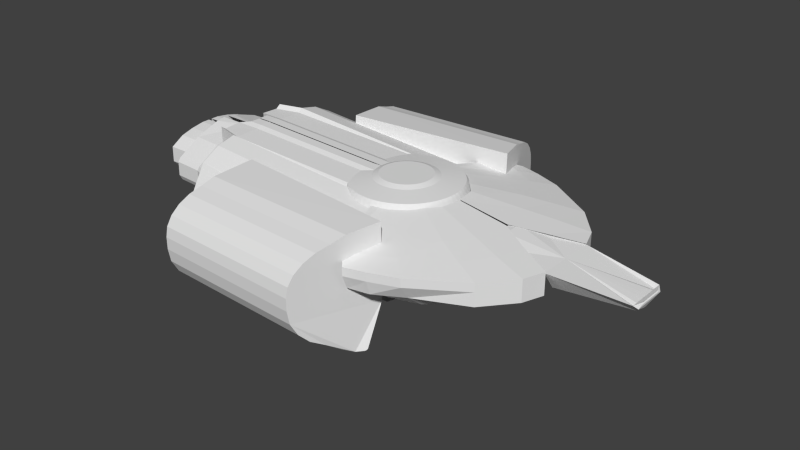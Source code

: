 # Source: defiant_work.blend  (saved by Blender 2.72.0; exported with 4.5.12 LTS)
import bpy
from mathutils import Matrix  # noqa: F401  (used for matrix-valued properties, if any)

bpy.ops.wm.read_factory_settings(use_empty=True)
scene = bpy.context.scene
scene.name = 'Scene'

# ---- collections
col_collection_1 = bpy.data.collections.new('Collection 1'); scene.collection.children.link(col_collection_1)

# ---- world
world_world = bpy.data.worlds.new('World'); scene.world = world_world
world_world.color = (0.05088, 0.05088, 0.05088)
world_world.use_sun_shadow = False
world_world.sun_shadow_jitter_overblur = 0.0
world_world.cycles.sampling_method = 'MANUAL'
world_world.cycles.sample_map_resolution = 256

# ---- meshes
me_cube_005 = bpy.data.meshes.new('Cube.005')
me_cube_005.from_pydata([(-6.763, 1.254, -0.6224), (-6.763, 1.442, -0.5086), (-6.763, 1.591, -0.332), (-6.763, 0.05694, 0.5862), (-6.763, 0.3041, 0.5862), (-6.763, 0.7318, 0.5195), (-6.763, 1.156, 0.4057), (-6.763, 1.583, 0.1545), (-6.763, 1.124, -0.6695), (-6.763, 0.4219, -0.6773), (-6.763, 0.06871, -0.6891), (-7.488, 1.254, -0.6224), (-7.488, 1.442, -0.5086), (-7.488, 1.591, -0.332), (-7.488, 0.05694, 0.5862), (-7.488, 0.3041, 0.5862), (-7.488, 0.7318, 0.5195), (-7.488, 1.156, 0.4057), (-7.488, 1.583, 0.1545), (-7.488, 1.124, -0.6695), (-7.488, 0.4219, -0.6773), (-7.488, 0.06871, -0.6891)], [], [(9, 10, 21, 20), (4, 5, 16, 15), (2, 1, 12, 13), (7, 2, 13, 18), (6, 7, 18, 17), (0, 8, 19, 11), (1, 0, 11, 12), (5, 6, 17, 16), (8, 9, 20, 19), (3, 4, 15, 14), (15, 16, 17, 18, 13, 12, 11, 19, 20, 21, 14)])
me_cube_005.use_remesh_preserve_volume = False
me_cube_005.use_remesh_preserve_attributes = False
me_cube_005.use_mirror_vertex_groups = False
me_cube_005.update()
me_cube_004 = bpy.data.meshes.new('Cube.004')
me_cube_004.from_pydata([(-4.845, 1.008, -1.15), (-4.845, 2.385, -0.6069), (-4.845, 2.395, 0.119), (-4.845, 1.643, 0.5584), (-4.845, 0.6346, 0.837), (-4.845, 0.08126, 0.8763), (-4.845, 1.707, -1.025), (-4.845, 2.046, -0.8811), (-4.845, 1.367, -1.12), (-4.845, 2.475, 0.00563), (-4.845, 2.482, -0.4325), (-6.725, 0.4928, -0.9183), (-6.725, 1.922, -0.6069), (-6.725, 1.932, 0.119), (-6.725, 1.18, 0.5584), (-6.725, 0.3453, 0.837), (-6.725, 0.08126, 0.8763), (-6.725, 1.244, -0.8669), (-6.725, 1.583, -0.7964), (-6.725, 0.9045, -0.934), (-6.725, 2.012, 0.00563), (-6.725, 2.019, -0.4325), (-5.785, 2.077, -0.4325), (-5.785, 1.98, -0.6069), (-5.785, 2.07, 0.00563), (-5.785, 0.9623, -0.934), (-5.785, 0.623, -0.9183), (-5.785, 1.641, -0.7964), (-5.785, 1.302, -0.8669), (-5.785, 0.08126, 0.8763), (-5.785, 0.2296, 0.837), (-5.785, 1.238, 0.5584), (-5.785, 1.99, 0.119)], [], [(22, 23, 12, 21), (24, 22, 21, 20), (25, 26, 11, 19), (27, 28, 17, 18), (28, 25, 19, 17), (29, 30, 15, 16), (30, 31, 14, 15), (31, 32, 13, 14), (32, 24, 20, 13), (23, 27, 18, 12), (10, 1, 23, 22), (9, 10, 22, 24), (8, 0, 26, 25), (7, 6, 28, 27), (6, 8, 25, 28), (5, 4, 30, 29), (4, 3, 31, 30), (3, 2, 32, 31), (2, 9, 24, 32), (1, 7, 27, 23), (18, 17, 19, 11, 16, 15, 14, 13, 20, 21, 12)])
me_cube_004.use_remesh_preserve_volume = False
me_cube_004.use_remesh_preserve_attributes = False
me_cube_004.use_mirror_vertex_groups = False
me_cube_004.update()
me_cylinder = bpy.data.meshes.new('Cylinder')
me_cylinder.from_pydata([(0.5874, 1.85, 0.6038), (0.7687, 1.841, 0.6038), (0.9483, 1.814, 0.6038), (1.124, 1.77, 0.6038), (1.295, 1.709, 0.6038), (1.459, 1.631, 0.6038), (1.615, 1.538, 0.6038), (1.761, 1.43, 0.6038), (1.895, 1.308, 0.6038), (2.017, 1.173, 0.6038), (2.125, 1.028, 0.6038), (2.219, 0.8719, 0.6038), (2.296, 0.7079, 0.6038), (2.357, 0.5369, 0.6038), (2.402, 0.3609, 0.6038), (2.428, 0.1813, 0.6038), (2.437, -8.432e-08, 0.6038), (2.428, -0.1813, 0.6038), (2.402, -0.3609, 0.6038), (2.357, -0.5369, 0.6038), (2.296, -0.7079, 0.6038), (2.219, -0.8719, 0.6038), (2.125, -1.028, 0.6038), (2.017, -1.173, 0.6038), (1.895, -1.308, 0.6038), (1.761, -1.43, 0.6038), (1.615, -1.538, 0.6038), (1.459, -1.631, 0.6038), (1.295, -1.709, 0.6038), (1.124, -1.77, 0.6038), (0.9483, -1.814, 0.6038), (0.7687, -1.841, 0.6038), (0.5874, -1.85, 0.6038), (0.4061, -1.841, 0.6038), (0.2266, -1.814, 0.6038), (0.05049, -1.77, 0.6038), (-0.1204, -1.709, 0.6038), (-0.2845, -1.631, 0.6038), (-0.4402, -1.538, 0.6038), (-0.586, -1.43, 0.6038), (-0.7205, -1.308, 0.6038), (-0.8424, -1.173, 0.6038), (-0.9505, -1.028, 0.6038), (-1.044, -0.8719, 0.6038), (-1.121, -0.7079, 0.6038), (-1.183, -0.5369, 0.6038), (-1.227, -0.3609, 0.6038), (-1.253, -0.1813, 0.6038), (-1.262, -6.429e-07, 0.6038), (-1.253, 0.1813, 0.6038), (-1.227, 0.3609, 0.6038), (-1.183, 0.5369, 0.6038), (-1.121, 0.7079, 0.6038), (-1.044, 0.8719, 0.6038), (-0.9505, 1.028, 0.6038), (-0.8424, 1.173, 0.6038), (-0.7205, 1.308, 0.6038), (-0.586, 1.43, 0.6038), (-0.4402, 1.538, 0.6038), (-0.2845, 1.631, 0.6038), (-0.1204, 1.709, 0.6038), (0.05049, 1.77, 0.6038), (0.2266, 1.814, 0.6038), (0.4061, 1.841, 0.6038), (0.5874, 1.652, 0.9153), (0.7494, 1.645, 0.9153), (0.9098, 1.621, 0.9153), (1.067, 1.581, 0.9153), (1.22, 1.527, 0.9153), (1.366, 1.457, 0.9153), (1.505, 1.374, 0.9153), (1.636, 1.277, 0.9153), (1.756, 1.168, 0.9153), (1.865, 1.048, 0.9153), (1.961, 0.9181, 0.9153), (2.045, 0.779, 0.9153), (2.114, 0.6324, 0.9153), (2.169, 0.4797, 0.9153), (2.208, 0.3224, 0.9153), (2.232, 0.162, 0.9153), (2.24, -9.936e-08, 0.9153), (2.232, -0.162, 0.9153), (2.208, -0.3224, 0.9153), (2.169, -0.4797, 0.9153), (2.114, -0.6324, 0.9153), (2.045, -0.779, 0.9153), (1.961, -0.9181, 0.9153), (1.865, -1.048, 0.9153), (1.756, -1.168, 0.9153), (1.636, -1.277, 0.9153), (1.505, -1.374, 0.9153), (1.366, -1.457, 0.9153), (1.22, -1.527, 0.9153), (1.067, -1.581, 0.9153), (0.9098, -1.621, 0.9153), (0.7494, -1.645, 0.9153), (0.5874, -1.652, 0.9153), (0.4255, -1.645, 0.9153), (0.2651, -1.621, 0.9153), (0.1078, -1.581, 0.9153), (-0.04493, -1.527, 0.9153), (-0.1915, -1.457, 0.9153), (-0.3306, -1.374, 0.9153), (-0.4609, -1.277, 0.9153), (-0.581, -1.168, 0.9153), (-0.6899, -1.048, 0.9153), (-0.7865, -0.9181, 0.9153), (-0.8699, -0.779, 0.9153), (-0.9392, -0.6324, 0.9153), (-0.9939, -0.4797, 0.9153), (-1.033, -0.3224, 0.9153), (-1.057, -0.162, 0.9153), (-1.065, -5.984e-07, 0.9153), (-1.057, 0.162, 0.9153), (-1.033, 0.3224, 0.9153), (-0.9939, 0.4797, 0.9153), (-0.9392, 0.6324, 0.9153), (-0.8699, 0.779, 0.9153), (-0.7865, 0.9181, 0.9153), (-0.6899, 1.048, 0.9153), (-0.581, 1.168, 0.9153), (-0.4609, 1.277, 0.9153), (-0.3306, 1.374, 0.9153), (-0.1915, 1.457, 0.9153), (-0.04494, 1.527, 0.9153), (0.1077, 1.581, 0.9153), (0.2651, 1.621, 0.9153), (0.4255, 1.645, 0.9153), (0.5874, 0.9613, 1.003), (0.6817, 0.9567, 1.003), (0.775, 0.9429, 1.003), (0.8665, 0.92, 1.003), (0.9553, 0.8882, 1.003), (1.041, 0.8478, 1.003), (1.122, 0.7993, 1.003), (1.197, 0.7431, 1.003), (1.267, 0.6798, 1.003), (1.331, 0.6099, 1.003), (1.387, 0.5341, 1.003), (1.435, 0.4532, 1.003), (1.476, 0.3679, 1.003), (1.507, 0.2791, 1.003), (1.53, 0.1875, 1.003), (1.544, 0.09423, 1.003), (1.549, -1.443e-07, 1.003), (1.544, -0.09423, 1.003), (1.53, -0.1875, 1.003), (1.507, -0.2791, 1.003), (1.476, -0.3679, 1.003), (1.435, -0.4532, 1.003), (1.387, -0.5341, 1.003), (1.331, -0.6099, 1.003), (1.267, -0.6798, 1.003), (1.197, -0.7431, 1.003), (1.122, -0.7993, 1.003), (1.041, -0.8478, 1.003), (0.9553, -0.8882, 1.003), (0.8665, -0.92, 1.003), (0.775, -0.9429, 1.003), (0.6817, -0.9567, 1.003), (0.5874, -0.9613, 1.003), (0.4932, -0.9567, 1.003), (0.3999, -0.9429, 1.003), (0.3084, -0.92, 1.003), (0.2195, -0.8882, 1.003), (0.1343, -0.8478, 1.003), (0.05334, -0.7993, 1.003), (-0.02244, -0.7431, 1.003), (-0.09234, -0.6798, 1.003), (-0.1557, -0.6099, 1.003), (-0.2119, -0.5341, 1.003), (-0.2604, -0.4532, 1.003), (-0.3007, -0.3679, 1.003), (-0.3325, -0.2791, 1.003), (-0.3554, -0.1875, 1.003), (-0.3693, -0.09423, 1.003), (-0.3739, -4.346e-07, 1.003), (-0.3693, 0.09423, 1.003), (-0.3554, 0.1875, 1.003), (-0.3325, 0.2791, 1.003), (-0.3007, 0.3679, 1.003), (-0.2604, 0.4532, 1.003), (-0.2119, 0.5341, 1.003), (-0.1557, 0.6099, 1.003), (-0.09234, 0.6798, 1.003), (-0.02244, 0.7431, 1.003), (0.05334, 0.7993, 1.003), (0.1343, 0.8478, 1.003), (0.2195, 0.8882, 1.003), (0.3084, 0.92, 1.003), (0.3999, 0.9429, 1.003), (0.4932, 0.9567, 1.003), (0.5874, 0.7778, 1.071), (0.6637, 0.774, 1.071), (0.7392, 0.7628, 1.071), (0.8132, 0.7443, 1.071), (0.8851, 0.7186, 1.071), (0.9541, 0.6859, 1.071), (1.02, 0.6467, 1.071), (1.081, 0.6012, 1.071), (1.137, 0.55, 1.071), (1.189, 0.4934, 1.071), (1.234, 0.4321, 1.071), (1.273, 0.3666, 1.071), (1.306, 0.2976, 1.071), (1.332, 0.2258, 1.071), (1.35, 0.1517, 1.071), (1.361, 0.07623, 1.071), (1.365, -1.473e-07, 1.071), (1.361, -0.07624, 1.071), (1.35, -0.1517, 1.071), (1.332, -0.2258, 1.071), (1.306, -0.2976, 1.071), (1.273, -0.3666, 1.071), (1.234, -0.4321, 1.071), (1.189, -0.4934, 1.071), (1.137, -0.55, 1.071), (1.081, -0.6012, 1.071), (1.02, -0.6467, 1.071), (0.9541, -0.6859, 1.071), (0.8851, -0.7186, 1.071), (0.8132, -0.7443, 1.071), (0.7392, -0.7628, 1.071), (0.6637, -0.774, 1.071), (0.5874, -0.7778, 1.071), (0.5112, -0.774, 1.071), (0.4357, -0.7628, 1.071), (0.3617, -0.7443, 1.071), (0.2898, -0.7186, 1.071), (0.2208, -0.6859, 1.071), (0.1553, -0.6467, 1.071), (0.09402, -0.6012, 1.071), (0.03747, -0.55, 1.071), (-0.01379, -0.4934, 1.071), (-0.05926, -0.4321, 1.071), (-0.0985, -0.3666, 1.071), (-0.1311, -0.2976, 1.071), (-0.1568, -0.2258, 1.071), (-0.1754, -0.1517, 1.071), (-0.1866, -0.07624, 1.071), (-0.1903, -3.822e-07, 1.071), (-0.1866, 0.07623, 1.071), (-0.1754, 0.1517, 1.071), (-0.1568, 0.2258, 1.071), (-0.1311, 0.2976, 1.071), (-0.0985, 0.3666, 1.071), (-0.05926, 0.4321, 1.071), (-0.01379, 0.4934, 1.071), (0.03747, 0.55, 1.071), (0.09402, 0.6012, 1.071), (0.1553, 0.6467, 1.071), (0.2208, 0.6859, 1.071), (0.2898, 0.7186, 1.071), (0.3617, 0.7443, 1.071), (0.4357, 0.7628, 1.071), (0.5112, 0.774, 1.071)], [], [(1, 2, 3, 4, 5, 6, 7, 8, 9, 10, 11, 12, 13, 14, 15, 16, 17, 18, 19, 20, 21, 22, 23, 24, 25, 26, 27, 28, 29, 30, 31, 32, 33, 34, 35, 36, 37, 38, 39, 40, 41, 42, 43, 44, 45, 46, 47, 48, 49, 50, 51, 52, 53, 54, 55, 56, 57, 58, 59, 60, 61, 62, 63, 0), (100, 99, 163, 164), (63, 62, 126, 127), (26, 25, 89, 90), (41, 40, 104, 105), (4, 3, 67, 68), (56, 55, 119, 120), (19, 18, 82, 83), (34, 33, 97, 98), (12, 11, 75, 76), (49, 48, 112, 113), (0, 63, 127, 64), (27, 26, 90, 91), (5, 4, 68, 69), (42, 41, 105, 106), (57, 56, 120, 121), (20, 19, 83, 84), (35, 34, 98, 99), (13, 12, 76, 77), (50, 49, 113, 114), (28, 27, 91, 92), (6, 5, 69, 70), (43, 42, 106, 107), (58, 57, 121, 122), (21, 20, 84, 85), (36, 35, 99, 100), (14, 13, 77, 78), (51, 50, 114, 115), (29, 28, 92, 93), (7, 6, 70, 71), (44, 43, 107, 108), (59, 58, 122, 123), (22, 21, 85, 86), (37, 36, 100, 101), (15, 14, 78, 79), (52, 51, 115, 116), (30, 29, 93, 94), (8, 7, 71, 72), (45, 44, 108, 109), (60, 59, 123, 124), (23, 22, 86, 87), (1, 0, 64, 65), (38, 37, 101, 102), (53, 52, 116, 117), (16, 15, 79, 80), (31, 30, 94, 95), (9, 8, 72, 73), (46, 45, 109, 110), (61, 60, 124, 125), (24, 23, 87, 88), (2, 1, 65, 66), (39, 38, 102, 103), (54, 53, 117, 118), (17, 16, 80, 81), (32, 31, 95, 96), (10, 9, 73, 74), (47, 46, 110, 111), (62, 61, 125, 126), (25, 24, 88, 89), (3, 2, 66, 67), (40, 39, 103, 104), (55, 54, 118, 119), (18, 17, 81, 82), (33, 32, 96, 97), (48, 47, 111, 112), (11, 10, 74, 75), (184, 183, 247, 248), (78, 77, 141, 142), (115, 114, 178, 179), (93, 92, 156, 157), (71, 70, 134, 135), (108, 107, 171, 172), (123, 122, 186, 187), (86, 85, 149, 150), (101, 100, 164, 165), (116, 115, 179, 180), (79, 78, 142, 143), (94, 93, 157, 158), (109, 108, 172, 173), (72, 71, 135, 136), (124, 123, 187, 188), (87, 86, 150, 151), (65, 64, 128, 129), (102, 101, 165, 166), (117, 116, 180, 181), (80, 79, 143, 144), (95, 94, 158, 159), (73, 72, 136, 137), (110, 109, 173, 174), (125, 124, 188, 189), (88, 87, 151, 152), (66, 65, 129, 130), (103, 102, 166, 167), (118, 117, 181, 182), (81, 80, 144, 145), (96, 95, 159, 160), (74, 73, 137, 138), (111, 110, 174, 175), (126, 125, 189, 190), (89, 88, 152, 153), (67, 66, 130, 131), (104, 103, 167, 168), (119, 118, 182, 183), (82, 81, 145, 146), (97, 96, 160, 161), (75, 74, 138, 139), (112, 111, 175, 176), (127, 126, 190, 191), (90, 89, 153, 154), (68, 67, 131, 132), (105, 104, 168, 169), (120, 119, 183, 184), (83, 82, 146, 147), (98, 97, 161, 162), (76, 75, 139, 140), (113, 112, 176, 177), (64, 127, 191, 128), (91, 90, 154, 155), (69, 68, 132, 133), (106, 105, 169, 170), (121, 120, 184, 185), (84, 83, 147, 148), (99, 98, 162, 163), (77, 76, 140, 141), (114, 113, 177, 178), (92, 91, 155, 156), (70, 69, 133, 134), (107, 106, 170, 171), (122, 121, 185, 186), (85, 84, 148, 149), (193, 192, 255, 254, 253, 252, 251, 250, 249, 248, 247, 246, 245, 244, 243, 242, 241, 240, 239, 238, 237, 236, 235, 234, 233, 232, 231, 230, 229, 228, 227, 226, 225, 224, 223, 222, 221, 220, 219, 218, 217, 216, 215, 214, 213, 212, 211, 210, 209, 208, 207, 206, 205, 204, 203, 202, 201, 200, 199, 198, 197, 196, 195, 194), (147, 146, 210, 211), (162, 161, 225, 226), (140, 139, 203, 204), (177, 176, 240, 241), (128, 191, 255, 192), (155, 154, 218, 219), (133, 132, 196, 197), (170, 169, 233, 234), (185, 184, 248, 249), (148, 147, 211, 212), (163, 162, 226, 227), (141, 140, 204, 205), (178, 177, 241, 242), (156, 155, 219, 220), (171, 170, 234, 235), (134, 133, 197, 198), (186, 185, 249, 250), (149, 148, 212, 213), (164, 163, 227, 228), (142, 141, 205, 206), (179, 178, 242, 243), (157, 156, 220, 221), (135, 134, 198, 199), (172, 171, 235, 236), (187, 186, 250, 251), (150, 149, 213, 214), (165, 164, 228, 229), (143, 142, 206, 207), (180, 179, 243, 244), (158, 157, 221, 222), (136, 135, 199, 200), (173, 172, 236, 237), (188, 187, 251, 252), (151, 150, 214, 215), (129, 128, 192, 193), (166, 165, 229, 230), (181, 180, 244, 245), (144, 143, 207, 208), (159, 158, 222, 223), (137, 136, 200, 201), (174, 173, 237, 238), (189, 188, 252, 253), (152, 151, 215, 216), (130, 129, 193, 194), (167, 166, 230, 231), (182, 181, 245, 246), (145, 144, 208, 209), (160, 159, 223, 224), (138, 137, 201, 202), (175, 174, 238, 239), (190, 189, 253, 254), (153, 152, 216, 217), (131, 130, 194, 195), (168, 167, 231, 232), (183, 182, 246, 247), (146, 145, 209, 210), (161, 160, 224, 225), (139, 138, 202, 203), (176, 175, 239, 240), (191, 190, 254, 255), (154, 153, 217, 218), (132, 131, 195, 196), (169, 168, 232, 233)])
me_cylinder.use_remesh_preserve_volume = False
me_cylinder.use_remesh_preserve_attributes = False
me_cylinder.use_mirror_vertex_groups = False
me_cylinder.update()
me_cube_003 = bpy.data.meshes.new('Cube.003')
me_cube_003.from_pydata([(4.137, 0.2997, 0.5146), (4.119, 0.5255, 0.5146), (8.185, 0.01987, 0.05443), (8.185, 0.3238, 0.05443), (8.048, 0.6489, 0.008643), (5.758, 0.9718, 0.2105), (4.31, 0.9468, 0.3932), (3.963, 0.265, 0.5146), (3.937, 0.03057, 0.5146), (5.758, 0.54, -0.3884), (5.758, 0.4262, -0.4983), (5.758, 0.3124, -0.5376), (5.758, 0.0298, -0.5807), (8.148, 0.5377, -0.1021), (8.048, 0.4003, -0.2432), (8.048, 0.4003, -0.2432), (8.048, 0.0438, -0.3184), (8.148, 0.4167, -0.05633), (8.148, 0.1158, -0.04979), (4.137, -0.2997, 0.5146), (4.119, -0.5255, 0.5146), (8.185, -0.01987, 0.05443), (8.185, -0.3238, 0.05443), (8.048, -0.6489, 0.008643), (5.758, -0.9718, 0.2105), (4.31, -0.9468, 0.3932), (3.963, -0.265, 0.5146), (3.937, -0.03057, 0.5146), (5.758, -0.54, -0.3884), (5.758, -0.4262, -0.4983), (5.758, -0.3124, -0.5376), (5.758, -0.0298, -0.5807), (8.148, -0.5377, -0.1021), (8.048, -0.4003, -0.2432), (8.048, -0.4003, -0.2432), (8.048, -0.0438, -0.3184), (8.148, -0.4167, -0.05633), (8.148, -0.1158, -0.04979), (5.758, 0.0, 0.2105), (8.185, 0.0, 0.05443), (8.149, 0.0, -0.04978), (8.048, 0.0, -0.3184), (3.937, 0.0, 0.5146)], [], [(8, 42, 27, 26, 19, 20, 25, 24, 38, 5, 6, 1, 0, 7), (4, 5, 38, 24, 23, 32, 36, 37, 40, 18, 17, 13), (32, 23, 22, 21, 39, 2, 3, 4, 13, 17, 18, 40, 37, 36), (13, 17, 18, 40, 37, 36, 32, 33, 35, 41, 16, 15, 14), (30, 29, 28, 34, 33, 35, 41, 16, 14, 15, 9, 10, 11, 12, 31), (28, 33, 32, 23, 24), (5, 4, 13, 15, 9)])
me_cube_003.use_remesh_preserve_volume = False
me_cube_003.use_remesh_preserve_attributes = False
me_cube_003.use_mirror_vertex_groups = False
me_cube_003.update()
me_cube = bpy.data.meshes.new('Cube')
me_cube.from_pydata([(-4.797, 3.083, -0.007067), (-4.779, 1.102, -1.826), (-4.797, 2.186, -1.559), (-4.797, 3.073, -0.6175), (-4.797, 2.631, 0.7501), (-4.797, 1.421, 1.208), (-4.797, 1.274, 1.101), (-4.797, 0.5002, 1.129), (-4.797, 0.3306, 1.191), (-4.797, 0.01975, 1.197), (-4.797, 2.972, -0.8244), (-4.797, 2.745, -1.128), (-4.788, 1.705, -1.764), (-4.797, 2.922, 0.2755), (-4.797, 2.026, 1.069), (0.9142, 3.083, -0.2418), (0.9322, 1.102, -1.756), (0.9142, 2.186, -1.601), (0.9142, 3.073, -0.6602), (0.9142, 2.631, 0.3234), (0.9142, 1.421, 0.7812), (0.9142, 1.274, 0.8658), (0.9142, 0.5002, 0.894), (0.9142, 0.3306, 0.9562), (0.9142, 0.01975, 0.9619), (0.9142, 2.972, -0.8671), (0.9142, 2.745, -1.171), (0.9232, 1.705, -1.694), (0.9142, 2.922, 0.04081), (0.9142, 2.026, 0.6418), (-5.552, 1.213, 1.208), (-5.552, 1.066, 1.101), (-5.552, 0.5002, 1.129), (-5.214, 0.3306, 1.191), (-5.188, 0.01975, 1.197), (-5.552, 1.213, 0.5778), (-5.552, 1.066, 0.6995), (-5.552, 0.5002, 0.7278), (-5.214, 0.3306, 0.79), (-5.188, 0.01975, 0.7956), (-4.779, 0.9261, -0.9468), (0.9322, 0.9261, -0.8768), (-4.779, 0.04723, -0.9468), (0.9322, 0.04723, -0.8768), (-4.797, 1.421, 0.5622), (1.746, 1.102, -1.756), (1.728, 2.186, -1.601), (1.728, 2.745, -1.171), (1.737, 1.705, -1.694), (1.746, 0.9261, -0.8768), (1.746, 0.04723, -0.8768)], [], [(14, 29, 19, 4), (13, 28, 15, 0), (12, 27, 16, 1), (11, 26, 17, 2), (10, 25, 26, 11), (9, 24, 23, 8), (8, 23, 22, 7), (7, 22, 21, 6), (6, 21, 20, 5), (5, 20, 29, 14), (3, 18, 25, 10), (0, 15, 18, 3), (2, 17, 27, 12), (4, 19, 28, 13), (9, 8, 33, 34), (8, 7, 32, 33), (7, 6, 31, 32), (6, 5, 30, 31), (34, 33, 38, 39), (33, 32, 37, 38), (32, 31, 36, 37), (31, 30, 35, 36), (1, 16, 41, 40), (40, 41, 43, 42), (13, 0, 3, 10, 11, 2, 12, 1, 40, 42, 9, 8, 7, 6, 5, 14, 4), (44, 35, 30, 5), (43, 41, 49, 50), (41, 16, 45, 49), (16, 27, 48, 45), (17, 26, 47, 46), (27, 17, 46, 48)])
me_cube.use_remesh_preserve_volume = False
me_cube.use_remesh_preserve_attributes = False
me_cube.use_mirror_vertex_groups = False
me_cube.update()
me_cube_002 = bpy.data.meshes.new('Cube.002')
me_cube_002.from_pydata([(-3.23, 2.185, 1.131), (2.019, 2.751, 1.114), (-3.23, 2.095, -1.169), (-3.6, 5.098, -0.6433), (1.172, 5.335, -0.6433), (2.019, 2.721, -1.169), (-3.23, 2.095, -0.2786), (-3.6, 5.098, -0.2786), (1.172, 5.335, -0.2786), (2.019, 2.721, -0.2786), (-3.396, 3.445, 1.006), (-3.6, 5.098, -0.2786), (-3.449, 3.873, 0.858), (-3.498, 4.272, 0.7405), (-3.54, 4.614, 0.5535), (-3.573, 4.877, 0.3098), (-3.593, 5.042, 0.02595), (1.172, 5.335, -0.2786), (1.697, 3.698, 1.006), (1.19, 5.279, 0.02595), (1.243, 5.115, 0.3098), (1.326, 4.855, 0.5535), (1.435, 4.516, 0.7405), (1.561, 4.121, 0.858), (-3.6, 5.098, -0.6433), (-3.357, 3.305, -2.452), (-3.592, 5.03, -1.042), (-3.567, 4.83, -1.414), (-3.528, 4.512, -1.733), (-3.477, 4.098, -1.978), (-3.417, 3.615, -2.296), (1.804, 3.56, -2.452), (1.172, 5.335, -0.6433), (1.643, 3.866, -2.296), (1.49, 4.344, -1.978), (1.358, 4.754, -1.733), (1.257, 5.069, -1.414), (1.194, 5.267, -1.042), (-3.341, 3.293, -2.452), (-3.249, 3.191, -2.399), (-3.317, 3.275, -2.45), (-3.295, 3.256, -2.445), (-3.276, 3.237, -2.436), (-3.261, 3.218, -2.426), (-3.252, 3.203, -2.413), (2.009, 3.292, -2.391), (1.955, 3.38, -2.452), (2.007, 3.3, -2.407), (2.001, 3.312, -2.421), (1.993, 3.328, -2.434), (1.982, 3.345, -2.444), (1.968, 3.363, -2.45)], [], [(4, 5, 45, 47, 48, 49, 50, 51, 46, 31, 33, 34, 35, 36, 37, 32), (38, 25, 31, 46), (2, 3, 24, 26, 27, 28, 29, 30, 25, 38, 40, 41, 42, 43, 44, 39), (11, 17, 8, 7), (6, 7, 3, 2), (7, 8, 4, 3), (8, 9, 5, 4), (9, 6, 2, 5), (17, 19, 20, 21, 22, 23, 18, 1, 9, 8), (0, 10, 12, 13, 14, 15, 16, 11, 7, 6), (1, 0, 6, 9), (10, 18, 23, 12), (12, 23, 22, 13), (13, 22, 21, 14), (14, 21, 20, 15), (15, 20, 19, 16), (16, 19, 17, 11), (1, 18, 10, 0), (31, 25, 30, 33), (33, 30, 29, 34), (34, 29, 28, 35), (35, 28, 27, 36), (36, 27, 26, 37), (37, 26, 24, 32), (3, 4, 32, 24), (38, 46, 51, 40), (40, 51, 50, 41), (41, 50, 49, 42), (42, 49, 48, 43), (43, 48, 47, 44), (44, 47, 45, 39), (5, 2, 39, 45)])
me_cube_002.use_remesh_preserve_volume = False
me_cube_002.use_remesh_preserve_attributes = False
me_cube_002.use_mirror_vertex_groups = False
me_cube_002.update()
me_cube_001 = bpy.data.meshes.new('Cube.001')
me_cube_001.from_pydata([(1.784, 3.96, 0.243), (2.422, 3.789, 0.243), (3.265, 3.477, 0.243), (4.78, 2.503, 0.243), (5.55, 1.597, 0.243), (5.784, 0.9483, 0.243), (0.7447, 1.609, 0.8047), (1.011, 1.538, 0.8047), (1.363, 1.408, 0.8047), (1.996, 1.001, 0.8047), (2.317, 0.6225, 0.8047), (2.415, 0.01554, 0.8047), (1.784, 3.96, -0.01749), (2.422, 3.789, -0.01749), (3.265, 3.477, -0.01749), (4.78, 2.503, -0.01749), (5.55, 1.597, -0.01749), (5.784, 0.9483, -0.01749), (1.784, 3.789, -0.4326), (2.422, 3.667, -0.4326), (3.265, 3.193, -0.4326), (4.78, 2.503, -0.4326), (5.55, 1.597, -0.4326), (5.784, 0.9483, -0.4326), (3.265, 2.663, -0.864), (2.193, 2.334, 0.5596), (3.211, 1.753, 0.5596), (3.728, 1.065, 0.5596), (3.954, 0.03162, 0.5596), (1.627, 2.554, 0.5596), (1.198, 2.98, 0.5596), (2.729, 2.939, 0.4013), (2.024, 3.268, 0.4013), (1.491, 3.603, 0.4013), (3.995, 2.136, 0.4013), (4.639, 1.351, 0.4013), (4.834, 0.4987, 0.4013), (5.784, 0.9483, -0.4326), (1.415, 0.9483, -0.4326)], [(23, 37)], [(25, 8, 9, 26), (26, 9, 10, 27), (27, 10, 11, 28), (29, 7, 8, 25), (30, 6, 7, 29), (3, 15, 14, 2), (4, 16, 15, 3), (5, 17, 16, 4), (2, 14, 13, 1), (1, 13, 12, 0), (15, 21, 20, 14), (16, 22, 21, 15), (17, 23, 22, 16), (14, 20, 19, 13), (13, 19, 18, 12), (23, 24, 20, 21, 22), (18, 19, 20, 24), (31, 25, 26, 34), (34, 26, 27, 35), (35, 27, 28, 36), (32, 29, 25, 31), (33, 30, 29, 32), (2, 31, 34, 3), (3, 34, 35, 4), (4, 35, 36, 5), (1, 32, 31, 2), (0, 33, 32, 1), (38, 24, 37), (24, 38, 18)])
me_cube_001.use_remesh_preserve_volume = False
me_cube_001.use_remesh_preserve_attributes = False
me_cube_001.use_mirror_vertex_groups = False
me_cube_001.update()

# ---- objects
ob_cube_003 = bpy.data.objects.new('Cube.003', me_cube_005)
ob_cube_001 = bpy.data.objects.new('Cube.001', me_cube_004)
ob_oben = bpy.data.objects.new('oben', me_cylinder)
ob_vorne = bpy.data.objects.new('vorne', me_cube_003)
ob_cube_002 = bpy.data.objects.new('Cube.002', me_cube)
ob_warpantrieb = bpy.data.objects.new('warpantrieb', me_cube_002)
ob_cube = bpy.data.objects.new('Cube', me_cube_001)

# ---- transforms, parenting, visibility, modifiers, constraints
ob_cube_003.location = (0.0, 0.0, 0.0)
ob_cube_003.lineart.crease_threshold = 0.0
_m = ob_cube_003.modifiers.new('Mirror', 'MIRROR')
_m.use_axis = (False, True, False)
ob_cube_001.location = (0.0, 0.0, 0.0)
ob_cube_001.lineart.crease_threshold = 0.0
_m = ob_cube_001.modifiers.new('Mirror', 'MIRROR')
_m.use_axis = (False, True, False)
ob_oben.location = (0.0, 0.0, 0.0)
ob_oben.lineart.crease_threshold = 0.0
ob_vorne.location = (0.0, 0.0, 0.0)
ob_vorne.lineart.crease_threshold = 0.0
ob_cube_002.location = (0.0, 0.0, 0.0)
ob_cube_002.lineart.crease_threshold = 0.0
_m = ob_cube_002.modifiers.new('Mirror', 'MIRROR')
_m.use_axis = (False, True, False)
ob_warpantrieb.location = (0.0, 0.0, 0.0)
ob_warpantrieb.lineart.crease_threshold = 0.0
_m = ob_warpantrieb.modifiers.new('Mirror', 'MIRROR')
_m.use_axis = (False, True, False)
ob_cube.location = (0.0, 0.0, 0.0)
ob_cube.lineart.crease_threshold = 0.0
_m = ob_cube.modifiers.new('Mirror', 'MIRROR')
_m.use_axis = (False, True, False)

# ---- collection membership
col_collection_1.objects.link(ob_cube_003)
col_collection_1.objects.link(ob_cube_001)
col_collection_1.objects.link(ob_oben)
col_collection_1.objects.link(ob_vorne)
col_collection_1.objects.link(ob_cube_002)
col_collection_1.objects.link(ob_warpantrieb)
col_collection_1.objects.link(ob_cube)

# ---- scene / render settings (as saved in the file)
scene.frame_start = 1; scene.frame_end = 250; scene.frame_set(1)
scene.render.engine = 'BLENDER_EEVEE_NEXT'
scene.render.resolution_percentage = 50
scene.render.dither_intensity = 0.0
scene.cycles.use_denoising = False
scene.cycles.samples = 10
scene.cycles.sampling_pattern = 'TABULATED_SOBOL'
scene.cycles.light_sampling_threshold = 0.0
scene.cycles.use_adaptive_sampling = False
scene.cycles.use_light_tree = False
scene.cycles.blur_glossy = 0.0
scene.cycles.pixel_filter_type = 'GAUSSIAN'
scene.cycles.sample_clamp_indirect = 0.0
scene.view_settings.view_transform = 'Standard'
bpy.context.view_layer.update()

# ---- added for rendering (the .blend has no active camera and no usable light): camera, sun
cam_auto = bpy.data.cameras.new('AutoCamera')
cam_auto.lens = 50.0
cam_auto.sensor_width = 36.0
cam_auto.clip_end = 1000.0
ob_auto_camera = bpy.data.objects.new('AutoCamera', cam_auto)
scene.collection.objects.link(ob_auto_camera)
ob_auto_camera.location = (18.2138, -21.4385, 13.6703)
ob_auto_camera.rotation_euler = (1.09748, -7.21219e-08, 0.694738)
scene.camera = ob_auto_camera
light_auto_sun = bpy.data.lights.new('AutoSun', 'SUN')
light_auto_sun.energy = 3.0
light_auto_sun.angle = 0.0523599
ob_auto_sun = bpy.data.objects.new('AutoSun', light_auto_sun)
scene.collection.objects.link(ob_auto_sun)
ob_auto_sun.rotation_euler = (0.872665, 0.174533, 0.523599)
bpy.context.view_layer.update()

